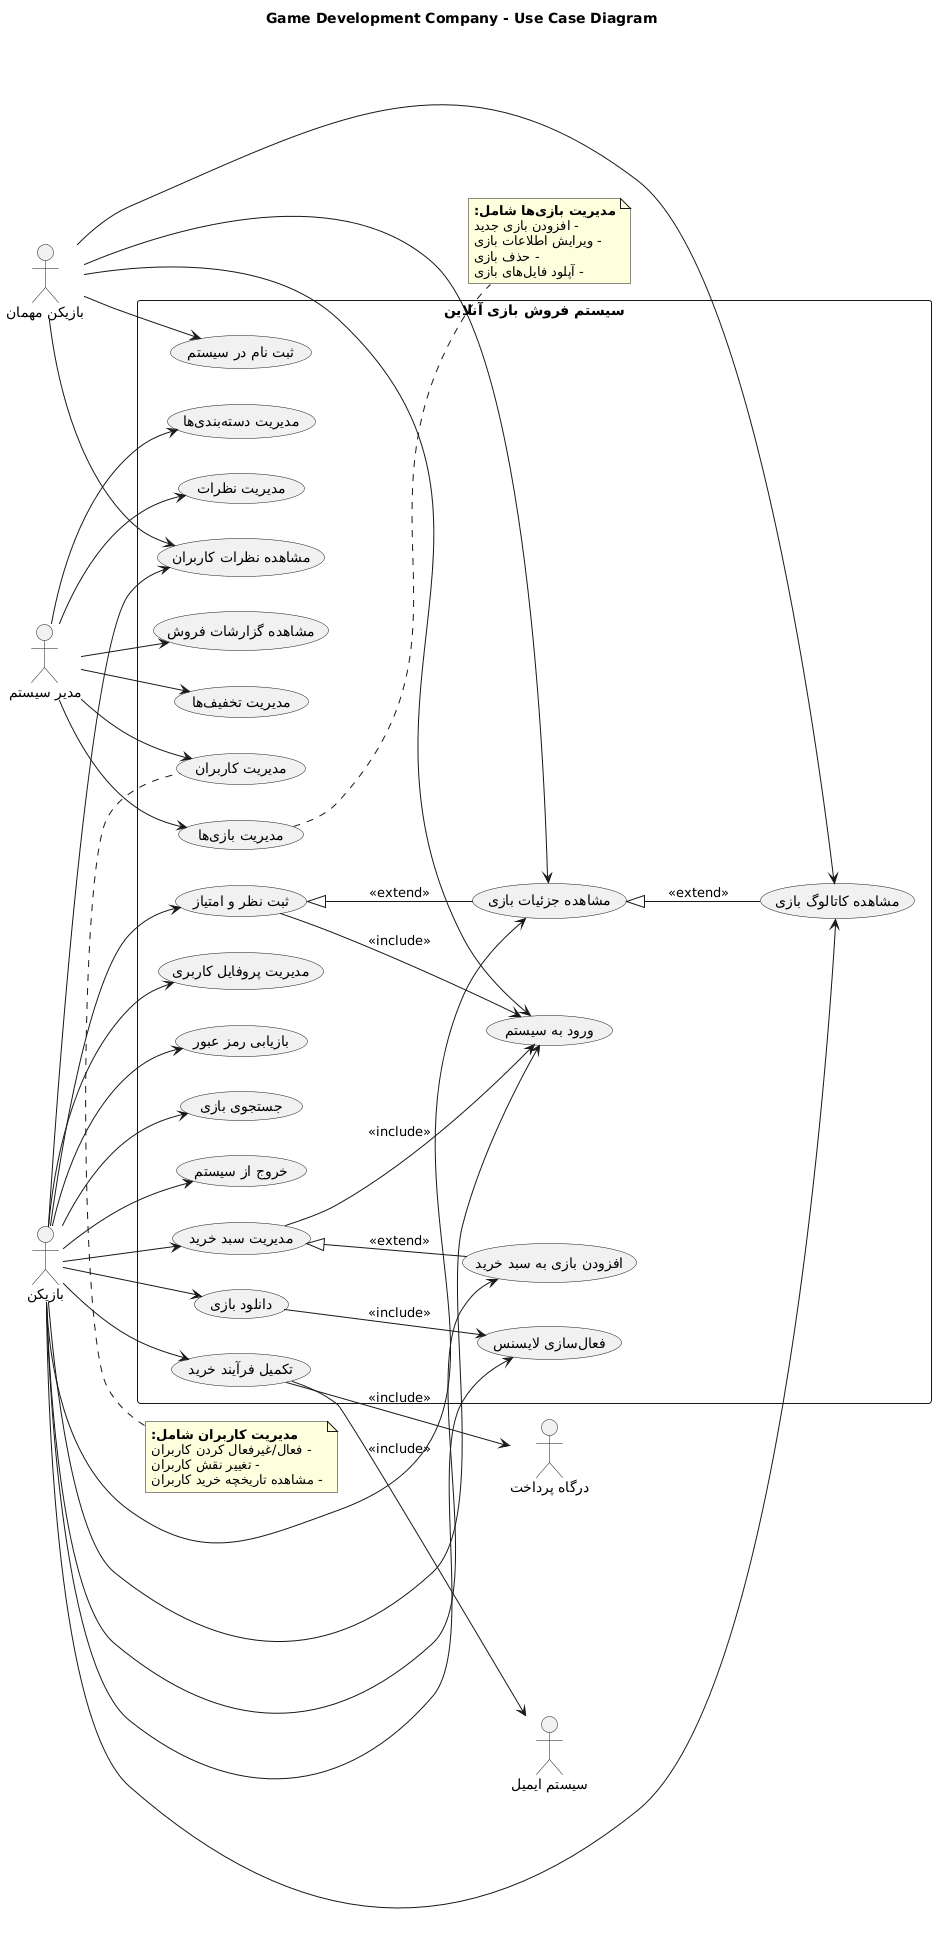

The diagram above was rendered by PlantUML. Its source (embedded in the PNG):
@startuml
title Game Development Company - Use Case Diagram

left to right direction

actor "بازیکن" as Player
actor "بازیکن مهمان" as Guest
actor "مدیر سیستم" as Admin
actor "درگاه پرداخت" as PaymentGateway
actor "سیستم ایمیل" as EmailSystem

rectangle "سیستم فروش بازی آنلاین" {
  (جستجوی بازی) as SearchGames
  (مشاهده کاتالوگ بازی) as BrowseCatalog
  (مشاهده جزئیات بازی) as ViewGameDetails
  (مشاهده نظرات کاربران) as ViewReviews
  (ثبت نام در سیستم) as Register
  (ورود به سیستم) as Login
  (خروج از سیستم) as Logout
  (افزودن بازی به سبد خرید) as AddToCart
  (مدیریت سبد خرید) as ManageCart
  (تکمیل فرآیند خرید) as CompletePurchase
  (دانلود بازی) as DownloadGame
  (فعالسازی لایسنس) as ActivateLicense
  (ثبت نظر و امتیاز) as AddReview
  (مدیریت پروفایل کاربری) as ManageProfile
  (بازیابی رمز عبور) as ResetPassword
  
  (مدیریت کاربران) as ManageUsers
  (مدیریت بازیها) as ManageGames
  (مدیریت دستهبندیها) as ManageCategories
  (مدیریت نظرات) as ManageReviews
  (مشاهده گزارشات فروش) as ViewSalesReports
  (مدیریت تخفیفها) as ManageDiscounts
}

Player --> SearchGames
Player --> BrowseCatalog
Player --> ViewGameDetails
Player --> ViewReviews
Player --> Login
Player --> Logout
Player --> AddToCart
Player --> ManageCart
Player --> CompletePurchase
Player --> DownloadGame
Player --> ActivateLicense
Player --> AddReview
Player --> ManageProfile
Player --> ResetPassword

Guest --> BrowseCatalog
Guest --> ViewGameDetails
Guest --> ViewReviews
Guest --> Register
Guest --> Login

Admin --> ManageUsers
Admin --> ManageGames
Admin --> ManageCategories
Admin --> ManageReviews
Admin --> ViewSalesReports
Admin --> ManageDiscounts

CompletePurchase --> PaymentGateway : <<include>>
CompletePurchase --> EmailSystem : <<include>>
AddReview --> Login : <<include>>
DownloadGame --> ActivateLicense : <<include>>
ManageCart --> Login : <<include>>

' Relationships
ViewGameDetails <|-- BrowseCatalog : <<extend>>
AddReview <|-- ViewGameDetails : <<extend>>
ManageCart <|-- AddToCart : <<extend>>

' Grouping use cases
note top of ManageUsers
  **مدیریت کاربران شامل:**
  - فعال/غیرفعال کردن کاربران
  - تغییر نقش کاربران
  - مشاهده تاریخچه خرید کاربران
end note

note right of ManageGames
  **مدیریت بازیها شامل:**
  - افزودن بازی جدید
  - ویرایش اطلاعات بازی
  - حذف بازی
  - آپلود فایلهای بازی
end note
@enduml